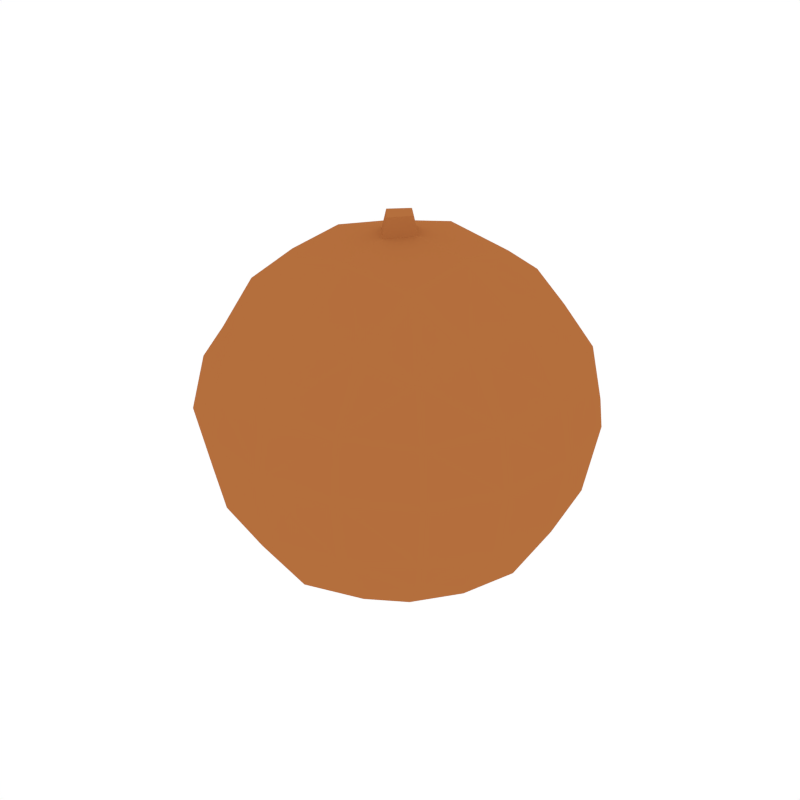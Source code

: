 # Source: Orange.blend  (saved by Blender 2.79.0; exported with 4.5.12 LTS)
import bpy
from mathutils import Matrix  # noqa: F401  (used for matrix-valued properties, if any)

bpy.ops.wm.read_factory_settings(use_empty=True)
scene = bpy.context.scene
scene.name = 'Scene'

# ---- collections
col_collection_1 = bpy.data.collections.new('Collection 1'); scene.collection.children.link(col_collection_1)

# ---- materials (node trees are filled in below, after node groups)
mat_orange = bpy.data.materials.new('Orange')
mat_orange.alpha_threshold = 0.0
mat_orange.diffuse_color = (0.4575, 0.1578, 0.04649, 1.0)
mat_orange.roughness = 0.5

# ---- material node trees

# ---- world
world_world = bpy.data.worlds.new('World'); scene.world = world_world
world_world.color = (1.0, 1.0, 1.0)
world_world.use_sun_shadow = False
world_world.sun_shadow_jitter_overblur = 0.0
world_world.cycles.sampling_method = 'NONE'
world_world.cycles.sample_map_resolution = 256

# ---- meshes
me_cube_021 = bpy.data.meshes.new('Cube.021')
me_cube_021.from_pydata([(-0.3725, 9.668e-07, 0.03214), (-0.3474, -0.1487, 0.03214), (-0.3574, 0.006908, 0.1329), (-0.3408, 0.1475, 0.01136), (-0.3474, 9.668e-07, -0.1165), (-0.3239, -0.1384, -0.1062), (-0.3269, -0.1397, 0.137), (-0.3269, 0.1397, 0.137), (-0.3239, 0.1384, -0.1062), (-2.074e-06, 0.3725, 0.03214), (-0.1473, 0.3473, 0.009438), (2.035e-06, 0.3507, 0.1474), (0.1496, 0.3476, 0.005042), (-2.074e-06, 0.3474, -0.1165), (-0.1384, 0.3239, -0.1062), (-0.1397, 0.3269, 0.137), (0.1397, 0.3269, 0.137), (0.1384, 0.3239, -0.1062), (0.3725, 9.668e-07, 0.03214), (0.3474, 0.1487, 0.03214), (0.3507, -1.03e-05, 0.1474), (0.3474, -0.1487, 0.03214), (0.3474, 9.668e-07, -0.1165), (0.3239, 0.1384, -0.1062), (0.3269, 0.1397, 0.137), (0.3269, -0.1397, 0.137), (0.3239, -0.1384, -0.1062), (-2.074e-06, -0.3725, 0.03214), (0.1487, -0.3474, 0.03214), (2.035e-06, -0.3507, 0.1474), (-0.1487, -0.3474, 0.03214), (-2.074e-06, -0.3474, -0.1165), (0.1384, -0.3239, -0.1062), (0.1397, -0.3269, 0.137), (-0.1397, -0.3269, 0.137), (-0.1384, -0.3239, -0.1062), (-2.074e-06, 9.668e-07, -0.3403), (-2.074e-06, 0.1487, -0.3153), (0.1487, 9.668e-07, -0.3153), (-2.074e-06, -0.1487, -0.3153), (-0.1487, 9.668e-07, -0.3153), (-0.1384, 0.1384, -0.2917), (0.1384, 0.1384, -0.2917), (0.1384, -0.1384, -0.2917), (-0.1384, -0.1384, -0.2917), (0.0, 0.1472, 0.344), (-0.1472, 0.0, 0.344), (0.0, -0.1472, 0.344), (0.1472, 0.0, 0.344), (0.137, 0.137, 0.3207), (-0.137, 0.137, 0.3207), (-0.137, -0.137, 0.3207), (0.137, -0.137, 0.3207), (-0.2539, 0.1281, -0.2218), (-0.2727, 9.668e-07, -0.2406), (-0.2539, -0.1281, -0.2218), (-0.2539, -0.2539, -0.09594), (-0.2727, -0.2727, 0.03214), (-0.2513, -0.2546, 0.139), (-0.2514, -0.1268, 0.2514), (-0.27, 0.0, 0.27), (-0.2514, 0.1268, 0.2514), (-0.2563, 0.2563, 0.1266), (-0.2727, 0.2727, 0.03214), (-0.2539, 0.2539, -0.09594), (0.1281, 0.2539, -0.2218), (-2.074e-06, 0.2727, -0.2406), (-0.1281, 0.2539, -0.2218), (-0.1268, 0.2514, 0.2514), (0.0, 0.27, 0.27), (0.1268, 0.2514, 0.2514), (0.2563, 0.2563, 0.1266), (0.2756, 0.2683, 0.01816), (0.2539, 0.2539, -0.09594), (0.2539, -0.1281, -0.2218), (0.2727, 9.668e-07, -0.2406), (0.2539, 0.1281, -0.2218), (0.2514, 0.1268, 0.2514), (0.27, 0.0, 0.27), (0.2514, -0.1268, 0.2514), (0.2563, -0.2563, 0.1266), (0.2727, -0.2727, 0.03214), (0.2539, -0.2539, -0.09594), (-0.1281, -0.2539, -0.2218), (-2.074e-06, -0.2727, -0.2406), (0.1281, -0.2539, -0.2218), (0.1268, -0.2514, 0.2514), (0.0, -0.27, 0.27), (-0.1268, -0.2514, 0.2514), (-0.2159, -0.2159, -0.1838), (-0.2138, -0.2138, 0.2138), (-0.2159, 0.2159, -0.1838), (-0.2138, 0.2138, 0.2138), (0.2159, -0.2159, -0.1838), (0.2138, -0.2138, 0.2138), (0.2159, 0.2159, -0.1838), (0.2138, 0.2138, 0.2138), (0.0, -0.04822, 0.3606), (0.04192, 0.0, 0.3617), (0.0, 0.04423, 0.3613), (-0.04191, 0.0, 0.3617), (2.284e-07, -0.0002016, 0.4021), (2.284e-07, -0.03623, 0.3961), (0.03132, -0.0002016, 0.3969), (2.284e-07, 0.03285, 0.3966), (-0.03131, -0.0002016, 0.3969)], [], [(0, 4, 5, 1), (1, 5, 56, 57), (4, 54, 55, 5), (5, 55, 89, 56), (0, 1, 6, 2), (2, 6, 59, 60), (1, 57, 58, 6), (6, 58, 90, 59), (0, 2, 7, 3), (3, 7, 62, 63), (2, 60, 61, 7), (7, 61, 92, 62), (0, 3, 8, 4), (4, 8, 53, 54), (3, 63, 64, 8), (8, 64, 91, 53), (9, 13, 14, 10), (10, 14, 64, 63), (13, 66, 67, 14), (14, 67, 91, 64), (9, 10, 15, 11), (11, 15, 68, 69), (10, 63, 62, 15), (15, 62, 92, 68), (9, 11, 16, 12), (12, 16, 71, 72), (11, 69, 70, 16), (16, 70, 96, 71), (9, 12, 17, 13), (13, 17, 65, 66), (12, 72, 73, 17), (17, 73, 95, 65), (18, 22, 23, 19), (19, 23, 73, 72), (22, 75, 76, 23), (23, 76, 95, 73), (18, 19, 24, 20), (20, 24, 77, 78), (19, 72, 71, 24), (24, 71, 96, 77), (18, 20, 25, 21), (21, 25, 80, 81), (20, 78, 79, 25), (25, 79, 94, 80), (18, 21, 26, 22), (22, 26, 74, 75), (21, 81, 82, 26), (26, 82, 93, 74), (27, 31, 32, 28), (28, 32, 82, 81), (31, 84, 85, 32), (32, 85, 93, 82), (27, 28, 33, 29), (29, 33, 86, 87), (28, 81, 80, 33), (33, 80, 94, 86), (27, 29, 34, 30), (30, 34, 58, 57), (29, 87, 88, 34), (34, 88, 90, 58), (27, 30, 35, 31), (31, 35, 83, 84), (30, 57, 56, 35), (35, 56, 89, 83), (36, 40, 41, 37), (37, 41, 67, 66), (40, 54, 53, 41), (41, 53, 91, 67), (36, 37, 42, 38), (38, 42, 76, 75), (37, 66, 65, 42), (42, 65, 95, 76), (36, 38, 43, 39), (39, 43, 85, 84), (38, 75, 74, 43), (43, 74, 93, 85), (36, 39, 44, 40), (40, 44, 55, 54), (39, 84, 83, 44), (44, 83, 89, 55), (98, 99, 104, 103), (45, 49, 70, 69), (48, 78, 77, 49), (49, 77, 96, 70), (99, 100, 105, 104), (46, 50, 61, 60), (45, 69, 68, 50), (50, 68, 92, 61), (97, 98, 103, 102), (47, 51, 88, 87), (46, 60, 59, 51), (51, 59, 90, 88), (100, 97, 102, 105), (48, 52, 79, 78), (47, 87, 86, 52), (52, 86, 94, 79), (101, 103, 104), (100, 99, 45, 50, 46), (97, 100, 46, 51, 47), (98, 97, 47, 52, 48), (99, 98, 48, 49, 45), (101, 104, 105), (101, 105, 102), (101, 102, 103)])
_uv = me_cube_021.uv_layers.new(name='UVMap')
_uv.uv.foreach_set('vector', [0.0, 0.0, 0.0, 0.0, 0.0, 0.0, 0.0, 0.0, 0.0, 0.0, 0.0, 0.0, 0.0, 0.0, 0.0, 0.0, 0.0, 0.0, 0.0, 0.0, 0.0, 0.0, 0.0, 0.0, 0.0, 0.0, 0.0, 0.0, 0.0, 0.0, 0.0, 0.0, 0.0, 0.0, 0.0, 0.0, 0.0, 0.0, 0.0, 0.0, 0.0, 0.0, 0.0, 0.0, 0.0, 0.0, 0.0, 0.0, 0.0, 0.0, 0.0, 0.0, 0.0, 0.0, 0.0, 0.0, 0.0, 0.0, 0.0, 0.0, 0.0, 0.0, 0.0, 0.0, 0.0, 0.0, 0.0, 0.0, 0.0, 0.0, 0.0, 0.0, 0.0, 0.0, 0.0, 0.0, 0.0, 0.0, 0.0, 0.0, 0.0, 0.0, 0.0, 0.0, 0.0, 0.0, 0.0, 0.0, 0.0, 0.0, 0.0, 0.0, 0.0, 0.0, 0.0, 0.0, 0.0, 0.0, 0.0, 0.0, 0.0, 0.0, 0.0, 0.0, 0.0, 0.0, 0.0, 0.0, 0.0, 0.0, 0.0, 0.0, 0.0, 0.0, 0.0, 0.0, 0.0, 0.0, 0.0, 0.0, 0.0, 0.0, 0.0, 0.0, 0.0, 0.0, 0.0, 0.0, 0.0, 0.0, 0.0, 0.0, 0.0, 0.0, 0.0, 0.0, 0.0, 0.0, 0.0, 0.0, 0.0, 0.0, 0.0, 0.0, 0.0, 0.0, 0.0, 0.0, 0.0, 0.0, 0.0, 0.0, 0.0, 0.0, 0.0, 0.0, 0.0, 0.0, 0.0, 0.0, 0.0, 0.0, 0.0, 0.0, 0.0, 0.0, 0.0, 0.0, 0.0, 0.0, 0.0, 0.0, 0.0, 0.0, 0.0, 0.0, 0.0, 0.0, 0.0, 0.0, 0.0, 0.0, 0.0, 0.0, 0.0, 0.0, 0.0, 0.0, 0.0, 0.0, 0.0, 0.0, 0.0, 0.0, 0.0, 0.0, 0.0, 0.0, 0.0, 0.0, 0.0, 0.0, 0.0, 0.0, 0.0, 0.0, 0.0, 0.0, 0.0, 0.0, 0.0, 0.0, 0.0, 0.0, 0.0, 0.0, 0.0, 0.0, 0.0, 0.0, 0.0, 0.0, 0.0, 0.0, 0.0, 0.0, 0.0, 0.0, 0.0, 0.0, 0.0, 0.0, 0.0, 0.0, 0.0, 0.0, 0.0, 0.0, 0.0, 0.0, 0.0, 0.0, 0.0, 0.0, 0.0, 0.0, 0.0, 0.0, 0.0, 0.0, 0.0, 0.0, 0.0, 0.0, 0.0, 0.0, 0.0, 0.0, 0.0, 0.0, 0.0, 0.0, 0.0, 0.0, 0.0, 0.0, 0.0, 0.0, 0.0, 0.0, 0.0, 0.0, 0.0, 0.0, 0.0, 0.0, 0.0, 0.0, 0.0, 0.0, 0.0, 0.0, 0.0, 0.0, 0.0, 0.0, 0.0, 0.0, 0.0, 0.0, 0.0, 0.0, 0.0, 0.0, 0.0, 0.0, 0.0, 0.0, 0.0, 0.0, 0.0, 0.0, 0.0, 0.0, 0.0, 0.0, 0.0, 0.0, 0.0, 0.0, 0.0, 0.0, 0.0, 0.0, 0.0, 0.0, 0.0, 0.0, 0.0, 0.0, 0.0, 0.0, 0.0, 0.0, 0.0, 0.0, 0.0, 0.0, 0.0, 0.0, 0.0, 0.0, 0.0, 0.0, 0.0, 0.0, 0.0, 0.0, 0.0, 0.0, 0.0, 0.0, 0.0, 0.0, 0.0, 0.0, 0.0, 0.0, 0.0, 0.0, 0.0, 0.0, 0.0, 0.0, 0.0, 0.0, 0.0, 0.0, 0.0, 0.0, 0.0, 0.0, 0.0, 0.0, 0.0, 0.0, 0.0, 0.0, 0.0, 0.0, 0.0, 0.0, 0.0, 0.0, 0.0, 0.0, 0.0, 0.0, 0.0, 0.0, 0.0, 0.0, 0.0, 0.0, 0.0, 0.0, 0.0, 0.0, 0.0, 0.0, 0.0, 0.0, 0.0, 0.0, 0.0, 0.0, 0.0, 0.0, 0.0, 0.0, 0.0, 0.0, 0.0, 0.0, 0.0, 0.0, 0.0, 0.0, 0.0, 0.0, 0.0, 0.0, 0.0, 0.0, 0.0, 0.0, 0.0, 0.0, 0.0, 0.0, 0.0, 0.0, 0.0, 0.0, 0.0, 0.0, 0.0, 0.0, 0.0, 0.0, 0.0, 0.0, 0.0, 0.0, 0.0, 0.0, 0.0, 0.0, 0.0, 0.0, 0.0, 0.0, 0.0, 0.0, 0.0, 0.0, 0.0, 0.0, 0.0, 0.0, 0.0, 0.0, 0.0, 0.0, 0.0, 0.0, 0.0, 0.0, 0.0, 0.0, 0.0, 0.0, 0.0, 0.0, 0.0, 0.0, 0.0, 0.0, 0.0, 0.0, 0.0, 0.0, 0.0, 0.0, 0.0, 0.0, 0.0, 0.0, 0.0, 0.0, 0.0, 0.0, 0.0, 0.0, 0.0, 0.0, 0.0, 0.0, 0.0, 0.0, 0.0, 0.0, 0.0, 0.0, 0.0, 0.0, 0.0, 0.0, 0.0, 0.0, 0.0, 0.0, 0.0, 0.0, 0.0, 0.0, 0.0, 0.0, 0.0, 0.0, 0.0, 0.0, 0.0, 0.0, 0.0, 0.0, 0.0, 0.0, 0.0, 0.0, 0.0, 0.0, 0.0, 0.0, 0.0, 0.0, 0.0, 0.0, 0.0, 0.0, 0.0, 0.0, 0.0, 0.0, 0.0, 0.0, 0.0, 0.0, 0.0, 0.0, 0.0, 0.0, 0.0, 0.0, 0.0, 0.0, 0.0, 0.0, 0.0, 0.0, 0.0, 0.0, 0.0, 0.0, 0.0, 0.0, 0.0, 0.0, 0.0, 0.0, 0.0, 0.0, 0.0, 0.0, 0.0, 0.0, 0.0, 0.0, 0.0, 0.0, 0.0, 0.0, 0.0, 0.0, 0.0, 0.0, 0.0, 0.0, 0.0, 0.0, 0.0, 0.0, 0.0, 0.0, 0.0, 0.0, 0.0, 0.0, 0.0, 0.0, 0.0, 0.0, 0.0, 0.0, 0.0, 0.0, 0.0, 0.0, 0.0, 0.0, 0.0, 0.0, 0.0, 0.0, 0.0, 0.0, 0.0, 0.0, 0.0, 0.0, 0.0, 0.0, 0.0, 0.0, 0.0, 0.0, 0.0, 0.0, 0.0, 0.0, 0.0, 0.0, 0.0, 0.0, 0.0, 0.0, 0.0, 0.0, 0.0, 0.0, 0.0, 0.0, 0.0, 0.0, 0.0, 0.0, 0.0, 0.0, 0.0, 0.0, 0.0, 0.0, 0.0, 0.0, 0.0, 0.0, 0.0, 0.0, 0.0, 0.0, 0.0, 0.0, 0.0, 0.0, 0.0, 0.0, 0.0, 0.0, 0.0, 0.0, 0.0, 0.0, 0.0, 0.0, 0.0, 0.0, 0.0, 0.0, 0.0, 0.0, 0.0, 0.0, 0.0, 0.0, 0.0, 0.0, 0.0, 0.0, 0.0, 0.0, 0.0, 0.0, 0.0, 0.0, 0.0, 0.0, 0.0, 0.0, 0.0, 0.0, 0.0, 0.0, 0.0, 0.0, 0.0, 0.0, 0.0, 0.0, 0.0, 0.0, 0.0, 0.0, 0.0, 0.0, 0.0, 0.0, 0.0, 0.0, 0.0, 0.0, 0.0, 0.0, 0.0, 0.0, 0.0, 0.0, 0.0, 0.0, 0.0, 0.0, 0.0, 0.0, 0.0, 0.0, 0.0, 0.0, 0.0, 0.0, 0.0, 0.0, 0.0, 0.0, 0.0, 0.0, 0.0, 0.0, 0.0, 0.0, 0.0, 0.0, 0.0, 0.0, 0.0, 0.0, 0.0, 0.0, 0.0, 0.0, 0.0, 0.0, 0.0, 0.0, 0.0, 0.0, 0.0, 0.0, 0.0, 0.0, 0.0, 0.0, 0.0, 0.0, 0.0, 0.0, 0.0, 0.0, 0.0, 0.0, 0.0, 0.0, 0.0, 0.0, 0.0, 0.0, 0.0, 0.0, 0.0, 0.0, 0.0, 0.0, 0.0, 0.0, 0.0, 0.0, 0.0, 0.0, 0.0, 0.0, 0.0, 0.0, 0.0, 0.0, 0.0, 0.0, 0.0, 0.0, 0.0, 0.0, 0.0, 0.0, 0.0, 0.0, 0.0, 0.0, 0.0, 0.0, 0.0, 0.0, 0.0, 0.0, 0.0, 0.0, 0.0, 0.0, 0.0, 0.0, 0.0, 0.0, 0.0, 0.0, 0.0, 0.0, 0.0, 0.0, 0.0, 0.0, 0.0, 0.0, 0.0, 0.0, 0.0, 0.0])
me_cube_021.materials.append(mat_orange)
me_cube_021.use_remesh_preserve_volume = False
me_cube_021.use_remesh_preserve_attributes = False
me_cube_021.use_mirror_vertex_groups = False
me_cube_021.update()

# ---- objects
ob_orange = bpy.data.objects.new('Orange', me_cube_021)

# ---- transforms, parenting, visibility, modifiers, constraints
ob_orange.location = (0.0, 0.0, 0.0)
ob_orange.lineart.crease_threshold = 0.0

# ---- collection membership
col_collection_1.objects.link(ob_orange)

# ---- scene / render settings (as saved in the file)
scene.frame_start = 1; scene.frame_end = 250; scene.frame_set(0)
scene.render.engine = 'CYCLES'
scene.render.resolution_x = 1000
scene.render.resolution_y = 1000
scene.render.dither_intensity = 0.0
scene.cycles.samples = 200
scene.cycles.sampling_pattern = 'TABULATED_SOBOL'
scene.cycles.light_sampling_threshold = 0.0
scene.cycles.use_adaptive_sampling = False
scene.cycles.use_light_tree = False
scene.cycles.caustics_reflective = False
scene.cycles.caustics_refractive = False
scene.cycles.blur_glossy = 0.0
scene.cycles.max_bounces = 2
scene.cycles.pixel_filter_type = 'GAUSSIAN'
scene.cycles.sample_clamp_indirect = 0.0
scene.view_settings.view_transform = 'Standard'
bpy.context.view_layer.update()

# ---- added for rendering (the .blend has no active camera): camera
cam_auto = bpy.data.cameras.new('AutoCamera')
cam_auto.lens = 50.0
cam_auto.sensor_width = 36.0
cam_auto.clip_end = 1000.0
ob_auto_camera = bpy.data.objects.new('AutoCamera', cam_auto)
scene.collection.objects.link(ob_auto_camera)
ob_auto_camera.location = (1.19243, -1.43092, 0.984853)
ob_auto_camera.rotation_euler = (1.09748, -7.21219e-08, 0.694738)
scene.camera = ob_auto_camera
bpy.context.view_layer.update()
